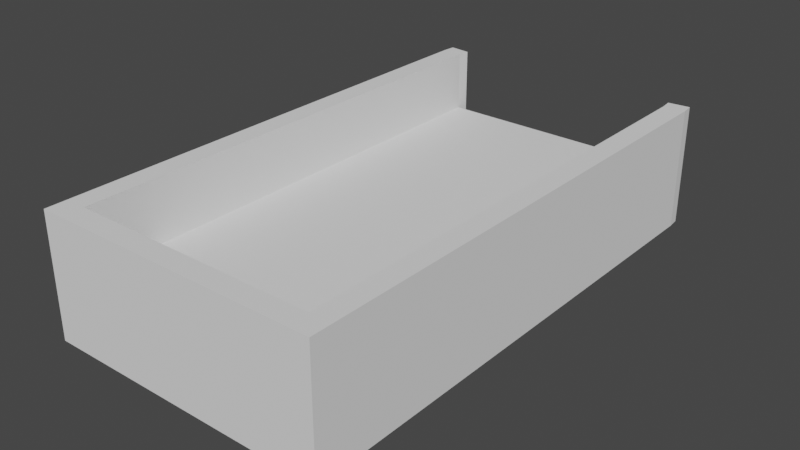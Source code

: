 # Source: platform5.blend  (saved by Blender 2.80.75; exported with 4.5.12 LTS)
import bpy
from mathutils import Matrix  # noqa: F401  (used for matrix-valued properties, if any)

bpy.ops.wm.read_factory_settings(use_empty=True)
scene = bpy.context.scene
scene.name = 'Scene'

# ---- collections
col_collection = bpy.data.collections.new('Collection'); scene.collection.children.link(col_collection)

# ---- world
world_world = bpy.data.worlds.new('World'); scene.world = world_world
world_world.use_nodes = True; world_world.node_tree.nodes.clear()
_N = world_world.node_tree.nodes; _L = world_world.node_tree.links
n0 = _N.new('ShaderNodeOutputWorld'); n0.name = 'World Output'; n0.location = (300, 300)
n1 = _N.new('ShaderNodeBackground'); n1.name = 'Background'; n1.location = (10, 300)
n1.inputs[0].default_value = (0.05088, 0.05088, 0.05088, 1.0)
_L.new(n1.outputs[0], n0.inputs[0])
n0.is_active_output = True
world_world.color = (0.05088, 0.05088, 0.05088)
world_world.use_sun_shadow = False
world_world.sun_shadow_jitter_overblur = 0.0

# ---- meshes
me_cube_001 = bpy.data.meshes.new('Cube.001')
me_cube_001.from_pydata([(-1.0, -1.0, -0.25), (-1.0, -1.0, 0.25), (-1.0, 1.0, -0.25), (-1.0, 1.0, 0.25), (1.0, -1.0, -0.25), (1.0, -1.0, 0.25), (1.0, 1.0, -0.25), (1.0, 1.0, 0.25), (-1.0, 3.0, 0.25), (-1.0, 3.0, -0.25), (1.0, 3.0, -0.25), (1.0, 3.0, 0.25), (-1.177, -1.177, -0.25), (-1.177, -1.177, 0.25), (-1.177, 1.177, 0.25), (-1.177, 1.177, -0.25), (1.177, 1.177, 0.25), (1.177, 1.177, -0.25), (1.177, -1.177, 0.25), (1.177, -1.177, -0.25), (-1.177, 3.018, 0.25), (-1.177, 3.018, -0.25), (1.177, 3.018, 0.25), (1.177, 3.018, -0.25), (-1.0, 1.0, 0.75), (-1.0, -1.0, 0.75), (1.0, -1.0, 0.75), (1.0, 1.0, 0.75), (1.0, 3.0, 0.75), (-1.0, 3.0, 0.75), (-1.177, 1.177, 0.75), (-1.177, -1.177, 0.75), (1.177, -1.177, 0.75), (1.177, 1.177, 0.75), (1.177, 3.018, 0.75), (-1.177, 3.018, 0.75), (-0.85, 0.85, -0.4), (-0.85, -0.85, -0.4), (0.85, 0.85, -0.4), (0.85, -0.85, -0.4), (0.85, 2.55, -0.4), (-0.85, 2.55, -0.4), (-0.9899, 3.099, 0.25), (-0.9899, 3.099, -0.25), (0.9899, 3.099, 0.25), (0.9899, 3.099, -0.25), (-1.167, 3.117, 0.25), (-1.167, 3.117, -0.25), (1.167, 3.117, 0.25), (1.167, 3.117, -0.25), (-1.167, 3.117, 0.75), (-0.9899, 3.099, 0.75), (0.9899, 3.099, 0.75), (1.167, 3.117, 0.75)], [], [(32, 33, 27, 26), (9, 10, 40, 41), (21, 20, 46, 47), (6, 10, 23, 17), (9, 8, 11, 10), (10, 11, 44, 45), (10, 6, 38, 40), (2, 0, 12, 15), (15, 14, 20, 21), (16, 17, 23, 22), (0, 2, 36, 37), (34, 22, 48, 53), (25, 24, 30, 31), (8, 9, 43, 42), (9, 2, 15, 21), (9, 21, 47, 43), (1, 3, 24, 25), (28, 27, 33, 34), (30, 14, 13, 31), (24, 29, 35, 30), (16, 22, 34, 33), (20, 14, 30, 35), (11, 7, 27, 28), (3, 8, 29, 24), (32, 31, 13, 18), (36, 38, 39, 37), (12, 13, 14, 15), (1, 25, 26, 5), (18, 16, 33, 32), (38, 36, 41, 40), (2, 9, 41, 36), (42, 43, 47, 46), (45, 44, 48, 49), (42, 46, 50, 51), (48, 44, 52, 53), (20, 35, 50, 46), (22, 23, 49, 48), (29, 8, 42, 51), (35, 29, 51, 50), (11, 28, 52, 44), (23, 10, 45, 49), (28, 34, 53, 52), (7, 5, 26, 27), (4, 6, 17, 19), (39, 38, 6, 4), (17, 16, 18, 19), (12, 19, 18, 13), (39, 4, 0, 37), (12, 0, 4, 19), (32, 26, 25, 31)])
_uv = me_cube_001.uv_layers.new(name='UVMap')
_uv.uv.foreach_set('vector', [0.0, 0.5117, 6.187e-08, 0.2313, 0.02294, 0.2523, 0.02294, 0.4907, 0.8702, 0.4591, 0.6107, 0.4591, 0.6302, 0.405, 0.8508, 0.405, 0.7405, 0.471, 0.6756, 0.471, 0.6756, 0.4591, 0.7405, 0.4591, 0.5878, 0.2522, 0.5878, 0.01399, 0.6107, 0.01185, 0.6107, 0.2311, 0.1946, 0.7501, 0.1298, 0.7501, 0.1298, 0.5117, 0.1946, 0.5117, 0.5649, 0.5233, 0.5, 0.5233, 0.5, 0.5115, 0.5649, 0.5115, 0.8248, 0.4591, 0.8248, 0.6975, 0.8054, 0.7153, 0.8054, 0.5128, 0.3283, 0.2522, 0.3283, 0.4904, 0.3054, 0.5115, 0.3054, 0.2311, 0.7405, 0.6904, 0.6756, 0.6904, 0.6756, 0.471, 0.7405, 0.471, 0.9351, 0.2313, 0.8702, 0.2313, 0.8702, 0.01186, 0.9351, 0.01186, 0.8443, 0.4591, 0.8443, 0.6975, 0.8248, 0.6796, 0.8248, 0.477, 1.0, 0.01186, 0.9351, 0.01186, 0.9351, 0.0, 1.0, 0.0, 0.2824, 0.4907, 0.2824, 0.2523, 0.3054, 0.2313, 0.3054, 0.5117, 0.3702, 0.9881, 0.4351, 0.9881, 0.4351, 1.0, 0.3702, 1.0, 0.3283, 0.01399, 0.3283, 0.2522, 0.3054, 0.2311, 0.3054, 0.01185, 0.3283, 0.01399, 0.3054, 0.01185, 0.3067, 0.0, 0.3296, 0.002136, 0.3702, 0.5115, 0.3702, 0.7498, 0.3054, 0.7498, 0.3054, 0.5115, 0.02294, 0.01399, 0.02294, 0.2523, 6.187e-08, 0.2313, 9.28e-08, 0.01186, 0.6107, 0.6904, 0.6756, 0.6904, 0.6756, 0.9709, 0.6107, 0.9709, 0.2824, 0.2523, 0.2824, 0.01399, 0.3054, 0.01186, 0.3054, 0.2313, 0.9351, 0.2313, 0.9351, 0.01186, 1.0, 0.01186, 1.0, 0.2313, 0.6756, 0.471, 0.6756, 0.6904, 0.6107, 0.6904, 0.6107, 0.471, 0.5, 0.5233, 0.5, 0.7617, 0.4351, 0.7617, 0.4351, 0.5233, 0.3702, 0.7498, 0.3702, 0.9881, 0.3054, 0.9881, 0.3054, 0.7498, 0.1298, 0.5117, 0.1298, 0.7922, 0.06488, 0.7922, 0.06488, 0.5117, 0.8508, 0.2025, 0.6302, 0.2025, 0.6302, 5.682e-08, 0.8508, 0.0, 0.7405, 0.9709, 0.6756, 0.9709, 0.6756, 0.6904, 0.7405, 0.6904, 0.8054, 0.6975, 0.7405, 0.6975, 0.7405, 0.4591, 0.8054, 0.4591, 0.9351, 0.5117, 0.9351, 0.2313, 1.0, 0.2313, 1.0, 0.5117, 0.6302, 0.2025, 0.8508, 0.2025, 0.8508, 0.405, 0.6302, 0.405, 0.8443, 0.6975, 0.8443, 0.9358, 0.8248, 0.8822, 0.8248, 0.6796, 0.2176, 0.5713, 0.2176, 0.6309, 0.1946, 0.6309, 0.1946, 0.5713, 0.5843, 0.6306, 0.5843, 0.5711, 0.6073, 0.5711, 0.6073, 0.6306, 0.2176, 0.5713, 0.1946, 0.5713, 0.1946, 0.5117, 0.2176, 0.5117, 0.6073, 0.5711, 0.5843, 0.5711, 0.5843, 0.5115, 0.6073, 0.5115, 0.6756, 0.471, 0.6107, 0.471, 0.6107, 0.4591, 0.6756, 0.4591, 0.9351, 0.01186, 0.8702, 0.01186, 0.8702, 0.0, 0.9351, 0.0, 0.3054, 0.9881, 0.3702, 0.9881, 0.3702, 1.0, 0.3054, 1.0, 0.3054, 0.01186, 0.2824, 0.01399, 0.2811, 0.002138, 0.3041, 5.682e-08, 0.5, 0.5233, 0.4351, 0.5233, 0.4351, 0.5115, 0.5, 0.5115, 0.6107, 0.01185, 0.5878, 0.01399, 0.5865, 0.002137, 0.6094, 5.682e-08, 0.02294, 0.01399, 9.28e-08, 0.01186, 0.00131, 0.0, 0.02425, 0.002138, 0.5, 0.7617, 0.5, 1.0, 0.4351, 1.0, 0.4351, 0.7617, 0.5878, 0.4904, 0.5878, 0.2522, 0.6107, 0.2311, 0.6107, 0.5115, 0.8054, 0.9179, 0.8054, 0.7153, 0.8248, 0.6975, 0.8248, 0.9358, 0.8702, 0.2313, 0.9351, 0.2313, 0.9351, 0.5117, 0.8702, 0.5117, 4.834e-08, 0.7922, 0.0, 0.5117, 0.06488, 0.5117, 0.06488, 0.7922, 0.5843, 0.7319, 0.5649, 0.7498, 0.5649, 0.5115, 0.5843, 0.5293, 0.3054, 0.5115, 0.3283, 0.4904, 0.5878, 0.4904, 0.6107, 0.5115, 0.0, 0.5117, 0.02294, 0.4907, 0.2824, 0.4907, 0.3054, 0.5117])
me_cube_001.use_remesh_preserve_volume = False
me_cube_001.use_remesh_preserve_attributes = False
me_cube_001.use_mirror_vertex_groups = False
me_cube_001.update()
me_cube_000 = bpy.data.meshes.new('Cube.000')
me_cube_000.from_pydata([(-1.0, -1.0, 0.25), (-1.0, 1.0, 0.25), (1.0, -1.0, 0.25), (1.0, 1.0, 0.25), (-1.0, 3.0, 0.25), (1.0, 3.0, 0.25)], [], [(1, 3, 5, 4), (3, 1, 0, 2)])
_uv = me_cube_000.uv_layers.new(name='UVMap')
_uv.uv.foreach_set('vector', [1.192e-07, 0.5, 1.0, 0.5, 1.0, 1.0, 0.0, 1.0, 1.0, 0.5, 1.192e-07, 0.5, 2.086e-07, 0.0, 1.0, 4.47e-08])
me_cube_000.use_remesh_preserve_volume = False
me_cube_000.use_remesh_preserve_attributes = False
me_cube_000.use_mirror_vertex_groups = False
me_cube_000.update()

# ---- objects
ob_cube = bpy.data.objects.new('Cube', me_cube_001)
ob_floor = bpy.data.objects.new('floor', me_cube_000)

# ---- transforms, parenting, visibility, modifiers, constraints
ob_cube.location = (0.0, 0.0, 0.0)
ob_cube.lineart.crease_threshold = 0.0
ob_floor.location = (0.0, 0.0, 0.0)
ob_floor.lineart.crease_threshold = 0.0

# ---- collection membership
col_collection.objects.link(ob_cube)
col_collection.objects.link(ob_floor)

# ---- scene / render settings (as saved in the file)
scene.frame_start = 1; scene.frame_end = 250; scene.frame_set(1)
scene.render.engine = 'BLENDER_EEVEE_NEXT'
scene.cycles.use_denoising = False
scene.cycles.samples = 128
scene.cycles.sampling_pattern = 'TABULATED_SOBOL'
scene.cycles.use_adaptive_sampling = False
scene.cycles.use_light_tree = False
scene.view_settings.view_transform = 'Filmic'
bpy.context.view_layer.update()

# ---- added for rendering (the .blend has no active camera and no usable light): camera, sun
cam_auto = bpy.data.cameras.new('AutoCamera')
cam_auto.lens = 50.0
cam_auto.sensor_width = 36.0
cam_auto.clip_end = 1000.0
ob_auto_camera = bpy.data.objects.new('AutoCamera', cam_auto)
scene.collection.objects.link(ob_auto_camera)
ob_auto_camera.location = (4.65397, -4.61444, 3.89818)
ob_auto_camera.rotation_euler = (1.09748, -7.21219e-08, 0.694738)
scene.camera = ob_auto_camera
light_auto_sun = bpy.data.lights.new('AutoSun', 'SUN')
light_auto_sun.energy = 3.0
light_auto_sun.angle = 0.0523599
ob_auto_sun = bpy.data.objects.new('AutoSun', light_auto_sun)
scene.collection.objects.link(ob_auto_sun)
ob_auto_sun.rotation_euler = (0.872665, 0.174533, 0.523599)
bpy.context.view_layer.update()
